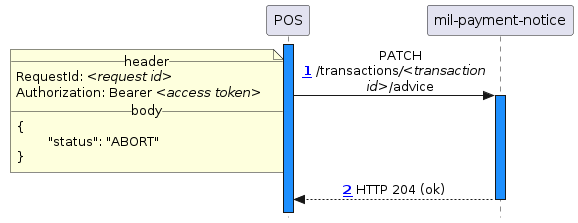

The diagram above was rendered by PlantUML. Its source (embedded in the PNG):
@startuml
!include_many ../common/skin.puml
!include_many actors.puml

activate pos

pos -> mil ++ : PATCH /transactions///<transaction id>///advice
	note left
		__header__
		RequestId: //<request id>//
		Authorization: Bearer //<access token>//
		__body__
		{
			"status": "ABORT"
		}
	end note

mil --> pos -- : HTTP 204 (ok)

deactivate pos
@enduml